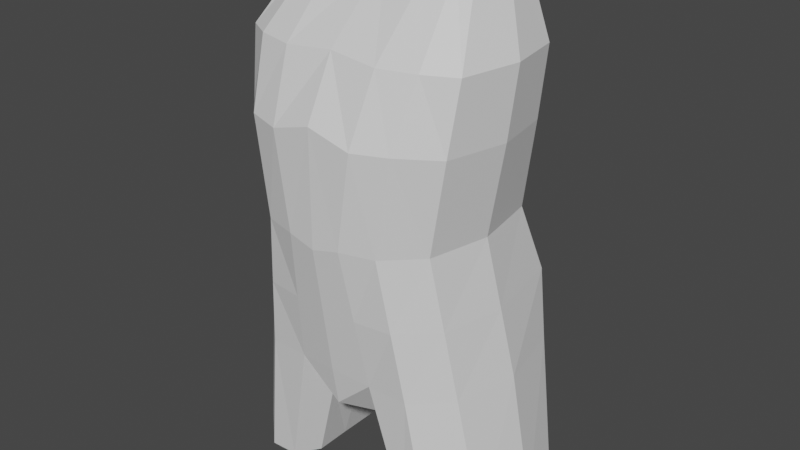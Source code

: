 # Source: Torso.blend  (saved by Blender 3.3.6; exported with 4.5.12 LTS)
import bpy
from mathutils import Matrix  # noqa: F401  (used for matrix-valued properties, if any)

bpy.ops.wm.read_factory_settings(use_empty=True)
scene = bpy.context.scene
scene.name = 'Scene'

# ---- collections
col_collection = bpy.data.collections.new('Collection'); scene.collection.children.link(col_collection)

# ---- materials (node trees are filled in below, after node groups)
mat_material = bpy.data.materials.new('Material')
mat_material.alpha_threshold = 0.0
mat_material.use_transparent_shadow = False
mat_material.roughness = 0.5
mat_material.line_color = (0.0, 0.0, 0.0, 1.0)

# ---- material node trees
mat_material.use_nodes = True; mat_material.node_tree.nodes.clear()
_N = mat_material.node_tree.nodes; _L = mat_material.node_tree.links
n0 = _N.new('ShaderNodeOutputMaterial'); n0.name = 'Material Output'; n0.location = (300, 300)
n1 = _N.new('ShaderNodeBsdfPrincipled'); n1.name = 'Principled BSDF'; n1.location = (10, 300)
n1.distribution = 'GGX'
n1.subsurface_method = 'RANDOM_WALK_SKIN'
n1.inputs[3].default_value = 1.45
n1.inputs[27].default_value = (0.0, 0.0, 0.0, 1.0)
n1.inputs[28].default_value = 1.0
_L.new(n1.outputs[0], n0.inputs[0])
n0.is_active_output = True

# ---- world
world_world = bpy.data.worlds.new('World'); scene.world = world_world
world_world.use_nodes = True; world_world.node_tree.nodes.clear()
_N = world_world.node_tree.nodes; _L = world_world.node_tree.links
n0 = _N.new('ShaderNodeOutputWorld'); n0.name = 'World Output'; n0.location = (300, 300)
n1 = _N.new('ShaderNodeBackground'); n1.name = 'Background'; n1.location = (10, 300)
n1.inputs[0].default_value = (0.05088, 0.05088, 0.05088, 1.0)
_L.new(n1.outputs[0], n0.inputs[0])
n0.is_active_output = True
world_world.color = (0.05088, 0.05088, 0.05088)
world_world.use_sun_shadow = False
world_world.sun_shadow_jitter_overblur = 0.0

# ---- meshes
me_cube = bpy.data.meshes.new('Cube')
me_cube.from_pydata([(1.116, 0.6129, 7.23), (1.207, 0.6416, 4.241), (1.115, -0.2928, 7.23), (1.21, -1.118, 4.273), (0.0, -1.426, 2.48), (0.0, 0.984, 2.096), (1.502, -0.9298, 2.411), (1.495, 0.8736, 2.405), (0.0, 1.092, 4.185), (0.0, -0.3975, 7.23), (0.0, -1.68, 4.196), (0.0, 0.7869, 7.23), (0.5161, 1.122, 2.152), (0.3605, -1.658, 4.279), (0.6208, 0.7873, 7.23), (0.3582, 1.133, 4.208), (0.6201, -0.4303, 7.23), (0.5246, -1.367, 2.425), (1.409, 0.5483, 5.423), (1.409, -1.118, 5.474), (0.0, 1.162, 5.392), (0.0, -1.68, 5.66), (0.5458, -1.657, 5.502), (0.5458, 1.087, 5.395), (0.0, -1.335, 1.943), (0.4335, -0.9554, 1.779), (0.4278, 0.6008, 1.669), (0.4321, 0.0693, 1.578), (0.4364, -0.4597, 1.62), (0.0, 0.4645, 1.879), (0.0, 0.04557, 1.78), (0.0, -0.4978, 1.831), (1.8, -0.7802, 0.5942), (1.789, 0.7457, 0.5942), (0.9348, 0.9884, 0.5942), (0.9511, -1.214, 0.5942), (0.7502, -0.9128, 0.5942), (0.7426, 0.6039, 0.5942), (0.7483, 0.08354, 0.5942), (0.754, -0.4368, 0.5942), (1.704, -0.09498, 2.414), (1.194, 0.1774, 7.23), (1.372, -0.2849, 4.257), (0.0, 0.2338, 7.23), (0.6297, 0.2338, 7.23), (1.572, -0.2849, 5.449), (1.972, 2.608e-07, 0.5942), (0.7973, -1.539, 4.279), (0.9203, 0.7231, 7.23), (1.054, -1.35, 2.412), (1.044, 1.282, 2.28), (0.7909, 1.101, 4.222), (0.9203, -0.3684, 7.23), (0.9859, -1.524, 5.523), (0.9849, 0.9591, 5.436), (1.324, -1.228, 0.5942), (1.315, 1.12, 0.5942), (1.016, 0.236, 7.23), (0.0, -1.553, 3.338), (0.0, 1.196, 3.141), (1.356, -1.024, 3.342), (1.351, 0.945, 3.323), (0.4426, -1.513, 3.352), (0.4372, 1.297, 3.18), (1.538, -0.1884, 3.335), (0.9256, -1.445, 3.346), (0.9173, 1.345, 3.251), (1.469, 0.605, 6.317), (1.468, -0.9734, 6.336), (0.0, 1.018, 6.306), (0.0, -1.294, 6.405), (0.6236, -1.32, 6.347), (0.6244, 0.9902, 6.306), (1.612, -0.1659, 6.327), (1.105, -1.205, 6.354), (1.104, 0.8747, 6.322)], [], [(66, 61, 7, 50), (62, 58, 4, 17), (73, 41, 2, 68), (75, 48, 0, 67), (64, 60, 6, 40), (71, 16, 9, 70), (44, 43, 9, 16), (57, 44, 16, 52), (74, 52, 16, 71), (69, 11, 14, 72), (65, 62, 17, 49), (17, 4, 24, 25), (59, 63, 12, 5), (8, 20, 23, 15), (47, 53, 22, 13), (13, 22, 21, 10), (51, 54, 18, 1), (42, 45, 19, 3), (28, 25, 24, 31), (12, 26, 29, 5), (26, 27, 30, 29), (27, 28, 31, 30), (17, 25, 36, 35), (40, 6, 32, 46), (28, 27, 38, 39), (26, 12, 34, 37), (25, 28, 39, 36), (50, 7, 33, 56), (27, 26, 37, 38), (49, 17, 35, 55), (7, 40, 46, 33), (1, 18, 45, 42), (48, 14, 44, 57), (14, 11, 43, 44), (61, 64, 40, 7), (67, 0, 41, 73), (0, 48, 57, 41), (6, 49, 55, 32), (12, 50, 56, 34), (15, 23, 54, 51), (3, 19, 53, 47), (60, 65, 49, 6), (68, 2, 52, 74), (41, 57, 52, 2), (72, 14, 48, 75), (63, 66, 50, 12), (15, 51, 66, 63), (3, 47, 65, 60), (1, 42, 64, 61), (8, 15, 63, 59), (47, 13, 62, 65), (42, 3, 60, 64), (13, 10, 58, 62), (51, 1, 61, 66), (23, 72, 75, 54), (19, 68, 74, 53), (18, 67, 73, 45), (20, 69, 72, 23), (53, 74, 71, 22), (22, 71, 70, 21), (54, 75, 67, 18), (45, 73, 68, 19)])
_uv = me_cube.uv_layers.new(name='UVMap')
_uv.uv.foreach_set('vector', [0.375, 0.4542, 0.375, 0.5, 0.375, 0.5, 0.375, 0.4542, 0.375, 0.8415, 0.375, 0.875, 0.375, 0.875, 0.375, 0.8415, 0.5431, 0.625, 0.625, 0.625, 0.625, 0.75, 0.5431, 0.75, 0.5431, 0.4542, 0.625, 0.4542, 0.625, 0.5, 0.5431, 0.5, 0.375, 0.625, 0.375, 0.75, 0.375, 0.75, 0.375, 0.625, 0.5431, 0.8415, 0.625, 0.8415, 0.625, 0.875, 0.5431, 0.875, 0.7165, 0.625, 0.75, 0.625, 0.75, 0.75, 0.7165, 0.75, 0.6708, 0.625, 0.7165, 0.625, 0.7165, 0.75, 0.6708, 0.75, 0.5431, 0.7958, 0.625, 0.7958, 0.625, 0.8415, 0.5431, 0.8415, 0.5419, 0.375, 0.625, 0.375, 0.625, 0.4085, 0.5431, 0.4085, 0.375, 0.7958, 0.375, 0.8415, 0.375, 0.8415, 0.375, 0.7958, 0.375, 0.8415, 0.375, 0.875, 0.375, 0.875, 0.375, 0.8415, 0.3761, 0.4089, 0.375, 0.4085, 0.375, 0.4085, 0.375, 0.4428, 0.3773, 0.375, 0.4022, 0.375, 0.4056, 0.4085, 0.375, 0.4085, 0.375, 0.7958, 0.4056, 0.7958, 0.4056, 0.8415, 0.375, 0.8415, 0.375, 0.8415, 0.4056, 0.8415, 0.4056, 0.875, 0.375, 0.875, 0.375, 0.4542, 0.4056, 0.4542, 0.4056, 0.5, 0.375, 0.5, 0.375, 0.625, 0.4056, 0.625, 0.4056, 0.75, 0.375, 0.75, 0.375, 0.7333, 0.375, 0.8415, 0.375, 0.875, 0.375, 0.75, 0.375, 0.4085, 0.375, 0.5167, 0.375, 0.5286, 0.375, 0.4428, 0.375, 0.5167, 0.375, 0.625, 0.375, 0.625, 0.375, 0.5286, 0.375, 0.625, 0.375, 0.7333, 0.375, 0.75, 0.375, 0.625, 0.375, 0.8415, 0.375, 0.8415, 0.375, 0.8415, 0.375, 0.8415, 0.375, 0.625, 0.375, 0.75, 0.375, 0.75, 0.375, 0.625, 0.375, 0.7333, 0.375, 0.625, 0.375, 0.625, 0.375, 0.7333, 0.375, 0.5167, 0.375, 0.4085, 0.375, 0.4085, 0.375, 0.5167, 0.375, 0.8415, 0.375, 0.7333, 0.375, 0.7333, 0.375, 0.8415, 0.375, 0.4542, 0.375, 0.5, 0.375, 0.5, 0.375, 0.4542, 0.375, 0.625, 0.375, 0.5167, 0.375, 0.5167, 0.375, 0.625, 0.375, 0.7958, 0.375, 0.8415, 0.375, 0.8415, 0.375, 0.7958, 0.375, 0.5, 0.375, 0.625, 0.375, 0.625, 0.375, 0.5, 0.375, 0.5, 0.4056, 0.5, 0.4056, 0.625, 0.375, 0.625, 0.6708, 0.5, 0.7165, 0.5, 0.7165, 0.625, 0.6708, 0.625, 0.7165, 0.5, 0.75, 0.5, 0.75, 0.625, 0.7165, 0.625, 0.375, 0.5, 0.375, 0.625, 0.375, 0.625, 0.375, 0.5, 0.5431, 0.5, 0.625, 0.5, 0.625, 0.625, 0.5431, 0.625, 0.625, 0.5, 0.6708, 0.5, 0.6708, 0.625, 0.625, 0.625, 0.375, 0.75, 0.375, 0.7958, 0.375, 0.7958, 0.375, 0.75, 0.375, 0.4085, 0.375, 0.4542, 0.375, 0.4542, 0.375, 0.4085, 0.375, 0.4085, 0.4056, 0.4085, 0.4056, 0.4542, 0.375, 0.4542, 0.375, 0.75, 0.4056, 0.75, 0.4056, 0.7958, 0.375, 0.7958, 0.375, 0.75, 0.375, 0.7958, 0.375, 0.7958, 0.375, 0.75, 0.5431, 0.75, 0.625, 0.75, 0.625, 0.7958, 0.5431, 0.7958, 0.625, 0.625, 0.6708, 0.625, 0.6708, 0.75, 0.625, 0.75, 0.5431, 0.4085, 0.625, 0.4085, 0.625, 0.4542, 0.5431, 0.4542, 0.375, 0.4085, 0.375, 0.4542, 0.375, 0.4542, 0.375, 0.4085, 0.375, 0.4085, 0.375, 0.4542, 0.375, 0.4542, 0.375, 0.4085, 0.375, 0.75, 0.375, 0.7958, 0.375, 0.7958, 0.375, 0.75, 0.375, 0.5, 0.375, 0.625, 0.375, 0.625, 0.375, 0.5, 0.3773, 0.375, 0.375, 0.4085, 0.375, 0.4085, 0.3761, 0.4089, 0.375, 0.7958, 0.375, 0.8415, 0.375, 0.8415, 0.375, 0.7958, 0.375, 0.625, 0.375, 0.75, 0.375, 0.75, 0.375, 0.625, 0.375, 0.8415, 0.375, 0.875, 0.375, 0.875, 0.375, 0.8415, 0.375, 0.4542, 0.375, 0.5, 0.375, 0.5, 0.375, 0.4542, 0.4056, 0.4085, 0.5431, 0.4085, 0.5431, 0.4542, 0.4056, 0.4542, 0.4056, 0.75, 0.5431, 0.75, 0.5431, 0.7958, 0.4056, 0.7958, 0.4056, 0.5, 0.5431, 0.5, 0.5431, 0.625, 0.4056, 0.625, 0.4022, 0.375, 0.5419, 0.375, 0.5431, 0.4085, 0.4056, 0.4085, 0.4056, 0.7958, 0.5431, 0.7958, 0.5431, 0.8415, 0.4056, 0.8415, 0.4056, 0.8415, 0.5431, 0.8415, 0.5431, 0.875, 0.4056, 0.875, 0.4056, 0.4542, 0.5431, 0.4542, 0.5431, 0.5, 0.4056, 0.5, 0.4056, 0.625, 0.5431, 0.625, 0.5431, 0.75, 0.4056, 0.75])
me_cube.materials.append(mat_material)
me_cube.use_mirror_vertex_groups = False
me_cube.update()

# ---- objects
ob_cube = bpy.data.objects.new('Cube', me_cube)

# ---- transforms, parenting, visibility, modifiers, constraints
ob_cube.location = (0.0, 0.0, 0.0)
ob_cube.lock_rotations_4d = False
ob_cube.empty_display_type = 'ARROWS'
ob_cube.lineart.crease_threshold = 0.0
_m = ob_cube.modifiers.new('Mirror', 'MIRROR')
_m.use_clip = True

# ---- collection membership
col_collection.objects.link(ob_cube)

# ---- scene / render settings (as saved in the file)
scene.frame_start = 1; scene.frame_end = 250; scene.frame_set(1)
scene.render.engine = 'BLENDER_EEVEE_NEXT'
scene.cycles.sampling_pattern = 'TABULATED_SOBOL'
scene.cycles.use_light_tree = False
scene.view_settings.view_transform = 'Filmic'
bpy.context.view_layer.update()

# ---- added for rendering (the .blend has no active camera and no usable light): camera, sun
cam_auto = bpy.data.cameras.new('AutoCamera')
cam_auto.lens = 50.0
cam_auto.sensor_width = 36.0
cam_auto.clip_end = 1000.0
ob_auto_camera = bpy.data.objects.new('AutoCamera', cam_auto)
scene.collection.objects.link(ob_auto_camera)
ob_auto_camera.location = (7.67149, -9.37361, 10.0493)
ob_auto_camera.rotation_euler = (1.09748, -7.21219e-08, 0.694738)
scene.camera = ob_auto_camera
light_auto_sun = bpy.data.lights.new('AutoSun', 'SUN')
light_auto_sun.energy = 3.0
light_auto_sun.angle = 0.0523599
ob_auto_sun = bpy.data.objects.new('AutoSun', light_auto_sun)
scene.collection.objects.link(ob_auto_sun)
ob_auto_sun.rotation_euler = (0.872665, 0.174533, 0.523599)
bpy.context.view_layer.update()
